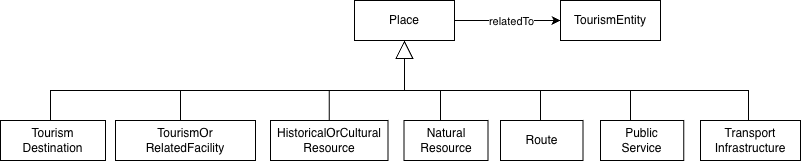

The diagram above was exported from draw.io. Its source (the exported page's mxGraphModel, read from the mxfile embedded in the PNG):
<mxGraphModel dx="1690" dy="1758" grid="1" gridSize="10" guides="1" tooltips="1" connect="1" arrows="1" fold="1" page="1" pageScale="1" pageWidth="827" pageHeight="1169" math="0" shadow="0">
  <root>
    <mxCell id="ZK-XL4ZF2Dgk7HN_vDtv-0" />
    <mxCell id="ZK-XL4ZF2Dgk7HN_vDtv-1" parent="ZK-XL4ZF2Dgk7HN_vDtv-0" />
    <mxCell id="ZK-XL4ZF2Dgk7HN_vDtv-2" parent="ZK-XL4ZF2Dgk7HN_vDtv-1" style="rounded=0;whiteSpace=wrap;html=1;snapToPoint=1;points=[[0.1,0],[0.2,0],[0.3,0],[0.4,0],[0.5,0],[0.6,0],[0.7,0],[0.8,0],[0.9,0],[0,0.1],[0,0.3],[0,0.5],[0,0.7],[0,0.9],[0.1,1],[0.2,1],[0.3,1],[0.4,1],[0.5,1],[0.6,1],[0.7,1],[0.8,1],[0.9,1],[1,0.1],[1,0.3],[1,0.5],[1,0.7],[1,0.9]];" value="Place" vertex="1">
      <mxGeometry height="40" width="100" x="334" y="-140" as="geometry" />
    </mxCell>
    <mxCell id="ZK-XL4ZF2Dgk7HN_vDtv-4" parent="ZK-XL4ZF2Dgk7HN_vDtv-1" style="rounded=0;whiteSpace=wrap;html=1;snapToPoint=1;points=[[0.1,0],[0.2,0],[0.3,0],[0.4,0],[0.5,0],[0.6,0],[0.7,0],[0.8,0],[0.9,0],[0,0.1],[0,0.3],[0,0.5],[0,0.7],[0,0.9],[0.1,1],[0.2,1],[0.3,1],[0.4,1],[0.5,1],[0.6,1],[0.7,1],[0.8,1],[0.9,1],[1,0.1],[1,0.3],[1,0.5],[1,0.7],[1,0.9]];align=center;" value="TourismOr&lt;br&gt;RelatedFacility" vertex="1">
      <mxGeometry height="40" width="140" x="95" y="-20" as="geometry" />
    </mxCell>
    <mxCell id="ZK-XL4ZF2Dgk7HN_vDtv-5" parent="ZK-XL4ZF2Dgk7HN_vDtv-1" style="rounded=0;whiteSpace=wrap;html=1;snapToPoint=1;points=[[0.1,0],[0.2,0],[0.3,0],[0.4,0],[0.5,0],[0.6,0],[0.7,0],[0.8,0],[0.9,0],[0,0.1],[0,0.3],[0,0.5],[0,0.7],[0,0.9],[0.1,1],[0.2,1],[0.3,1],[0.4,1],[0.5,1],[0.6,1],[0.7,1],[0.8,1],[0.9,1],[1,0.1],[1,0.3],[1,0.5],[1,0.7],[1,0.9]];align=center;" value="HistoricalOrCultural&lt;div&gt;Resource&lt;/div&gt;" vertex="1">
      <mxGeometry height="40" width="117.5" x="250" y="-20" as="geometry" />
    </mxCell>
    <mxCell id="ZK-XL4ZF2Dgk7HN_vDtv-17" parent="ZK-XL4ZF2Dgk7HN_vDtv-1" style="rounded=0;whiteSpace=wrap;html=1;snapToPoint=1;points=[[0.1,0],[0.2,0],[0.3,0],[0.4,0],[0.5,0],[0.6,0],[0.7,0],[0.8,0],[0.9,0],[0,0.1],[0,0.3],[0,0.5],[0,0.7],[0,0.9],[0.1,1],[0.2,1],[0.3,1],[0.4,1],[0.5,1],[0.6,1],[0.7,1],[0.8,1],[0.9,1],[1,0.1],[1,0.3],[1,0.5],[1,0.7],[1,0.9]];" value="Transport&lt;div&gt;&lt;span style=&quot;background-color: transparent; color: light-dark(rgb(0, 0, 0), rgb(255, 255, 255));&quot;&gt;Infrastructure&lt;/span&gt;&lt;/div&gt;" vertex="1">
      <mxGeometry height="40" width="100" x="680" y="-20" as="geometry" />
    </mxCell>
    <mxCell id="ZK-XL4ZF2Dgk7HN_vDtv-28" parent="ZK-XL4ZF2Dgk7HN_vDtv-1" style="rounded=0;whiteSpace=wrap;html=1;snapToPoint=1;points=[[0.1,0],[0.2,0],[0.3,0],[0.4,0],[0.5,0],[0.6,0],[0.7,0],[0.8,0],[0.9,0],[0,0.1],[0,0.3],[0,0.5],[0,0.7],[0,0.9],[0.1,1],[0.2,1],[0.3,1],[0.4,1],[0.5,1],[0.6,1],[0.7,1],[0.8,1],[0.9,1],[1,0.1],[1,0.3],[1,0.5],[1,0.7],[1,0.9]];align=center;" value="Natural&lt;br&gt;Resource" vertex="1">
      <mxGeometry height="40" width="84" x="383.5" y="-20" as="geometry" />
    </mxCell>
    <mxCell id="ZK-XL4ZF2Dgk7HN_vDtv-36" parent="ZK-XL4ZF2Dgk7HN_vDtv-1" style="rounded=0;whiteSpace=wrap;html=1;snapToPoint=1;points=[[0.1,0],[0.2,0],[0.3,0],[0.4,0],[0.5,0],[0.6,0],[0.7,0],[0.8,0],[0.9,0],[0,0.1],[0,0.3],[0,0.5],[0,0.7],[0,0.9],[0.1,1],[0.2,1],[0.3,1],[0.4,1],[0.5,1],[0.6,1],[0.7,1],[0.8,1],[0.9,1],[1,0.1],[1,0.3],[1,0.5],[1,0.7],[1,0.9]];align=center;" value="Route" vertex="1">
      <mxGeometry height="40" width="82.5" x="480" y="-20" as="geometry" />
    </mxCell>
    <mxCell id="ZK-XL4ZF2Dgk7HN_vDtv-37" parent="ZK-XL4ZF2Dgk7HN_vDtv-1" style="rounded=0;whiteSpace=wrap;html=1;snapToPoint=1;points=[[0.1,0],[0.2,0],[0.3,0],[0.4,0],[0.5,0],[0.6,0],[0.7,0],[0.8,0],[0.9,0],[0,0.1],[0,0.3],[0,0.5],[0,0.7],[0,0.9],[0.1,1],[0.2,1],[0.3,1],[0.4,1],[0.5,1],[0.6,1],[0.7,1],[0.8,1],[0.9,1],[1,0.1],[1,0.3],[1,0.5],[1,0.7],[1,0.9]];align=center;" value="Public&lt;br&gt;Service" vertex="1">
      <mxGeometry height="40" width="83.25" x="580" y="-20" as="geometry" />
    </mxCell>
    <mxCell id="ZK-XL4ZF2Dgk7HN_vDtv-38" edge="1" parent="ZK-XL4ZF2Dgk7HN_vDtv-1" style="endArrow=block;endSize=16;endFill=0;html=1;rounded=0;entryX=0.5;entryY=1;entryDx=0;entryDy=0;" target="ZK-XL4ZF2Dgk7HN_vDtv-2" value="">
      <mxGeometry relative="1" width="160" as="geometry">
        <Array as="points">
          <mxPoint x="610" y="-50" />
          <mxPoint x="480" y="-50" />
          <mxPoint x="384" y="-50" />
        </Array>
        <mxPoint x="610" y="-20" as="sourcePoint" />
        <mxPoint x="375" y="60" as="targetPoint" />
      </mxGeometry>
    </mxCell>
    <mxCell id="ZK-XL4ZF2Dgk7HN_vDtv-45" edge="1" parent="ZK-XL4ZF2Dgk7HN_vDtv-1" source="ZK-XL4ZF2Dgk7HN_vDtv-4" style="edgeStyle=orthogonalEdgeStyle;rounded=0;orthogonalLoop=1;jettySize=auto;html=1;entryX=0.5;entryY=0;entryDx=0;entryDy=0;endArrow=none;endFill=0;exitX=0.5;exitY=0;exitDx=0;exitDy=0;" target="ZK-XL4ZF2Dgk7HN_vDtv-17">
      <mxGeometry relative="1" as="geometry">
        <Array as="points">
          <mxPoint x="160" y="-20" />
          <mxPoint x="160" y="-50" />
          <mxPoint x="728" y="-50" />
        </Array>
        <mxPoint x="470" y="-20" as="sourcePoint" />
        <mxPoint x="767.5" y="-14" as="targetPoint" />
      </mxGeometry>
    </mxCell>
    <mxCell id="ZK-XL4ZF2Dgk7HN_vDtv-46" edge="1" parent="ZK-XL4ZF2Dgk7HN_vDtv-1" source="ZK-XL4ZF2Dgk7HN_vDtv-5" style="edgeStyle=orthogonalEdgeStyle;rounded=0;orthogonalLoop=1;jettySize=auto;html=1;entryX=0.5;entryY=0;entryDx=0;entryDy=0;endArrow=none;endFill=0;exitX=0.5;exitY=0;exitDx=0;exitDy=0;" target="ZK-XL4ZF2Dgk7HN_vDtv-36">
      <mxGeometry relative="1" as="geometry">
        <Array as="points">
          <mxPoint x="309" y="-50" />
          <mxPoint x="520" y="-50" />
          <mxPoint x="520" y="-20" />
        </Array>
        <mxPoint x="300" y="-30" as="sourcePoint" />
        <mxPoint x="798" y="-20" as="targetPoint" />
      </mxGeometry>
    </mxCell>
    <mxCell id="ZK-XL4ZF2Dgk7HN_vDtv-47" parent="ZK-XL4ZF2Dgk7HN_vDtv-1" style="rounded=0;whiteSpace=wrap;html=1;snapToPoint=1;points=[[0.1,0],[0.2,0],[0.3,0],[0.4,0],[0.5,0],[0.6,0],[0.7,0],[0.8,0],[0.9,0],[0,0.1],[0,0.3],[0,0.5],[0,0.7],[0,0.9],[0.1,1],[0.2,1],[0.3,1],[0.4,1],[0.5,1],[0.6,1],[0.7,1],[0.8,1],[0.9,1],[1,0.1],[1,0.3],[1,0.5],[1,0.7],[1,0.9]];align=center;" value="Tourism &lt;br&gt;Destination" vertex="1">
      <mxGeometry height="40" width="105" x="-20" y="-20" as="geometry" />
    </mxCell>
    <mxCell id="ZK-XL4ZF2Dgk7HN_vDtv-48" edge="1" parent="ZK-XL4ZF2Dgk7HN_vDtv-1" style="edgeStyle=orthogonalEdgeStyle;rounded=0;orthogonalLoop=1;jettySize=auto;html=1;endArrow=none;endFill=0;exitX=0.5;exitY=0;exitDx=0;exitDy=0;">
      <mxGeometry relative="1" as="geometry">
        <Array as="points">
          <mxPoint x="30" y="-20" />
          <mxPoint x="30" y="-50" />
          <mxPoint x="610" y="-50" />
          <mxPoint x="610" y="-20" />
        </Array>
        <mxPoint x="35" y="-20" as="sourcePoint" />
        <mxPoint x="610" y="-20" as="targetPoint" />
      </mxGeometry>
    </mxCell>
    <mxCell id="ZK-XL4ZF2Dgk7HN_vDtv-49" edge="1" parent="ZK-XL4ZF2Dgk7HN_vDtv-1" style="edgeStyle=orthogonalEdgeStyle;rounded=0;orthogonalLoop=1;jettySize=auto;html=1;entryX=0.5;entryY=0;entryDx=0;entryDy=0;endArrow=none;endFill=0;exitX=0.5;exitY=0;exitDx=0;exitDy=0;" target="ZK-XL4ZF2Dgk7HN_vDtv-37">
      <mxGeometry relative="1" as="geometry">
        <Array as="points">
          <mxPoint x="420" y="-50" />
          <mxPoint x="610" y="-50" />
          <mxPoint x="610" y="-20" />
        </Array>
        <mxPoint x="420" y="-20" as="sourcePoint" />
        <mxPoint x="632" y="-20" as="targetPoint" />
      </mxGeometry>
    </mxCell>
    <mxCell id="LF3yaVi0Nc3EprAqpEVO-0" parent="ZK-XL4ZF2Dgk7HN_vDtv-1" style="rounded=0;whiteSpace=wrap;html=1;snapToPoint=1;points=[[0.1,0],[0.2,0],[0.3,0],[0.4,0],[0.5,0],[0.6,0],[0.7,0],[0.8,0],[0.9,0],[0,0.1],[0,0.3],[0,0.5],[0,0.7],[0,0.9],[0.1,1],[0.2,1],[0.3,1],[0.4,1],[0.5,1],[0.6,1],[0.7,1],[0.8,1],[0.9,1],[1,0.1],[1,0.3],[1,0.5],[1,0.7],[1,0.9]];" value="TourismEntity" vertex="1">
      <mxGeometry height="40" width="100" x="540" y="-140" as="geometry" />
    </mxCell>
    <mxCell id="eb8naXPUY5a24T1yz76j-0" edge="1" parent="ZK-XL4ZF2Dgk7HN_vDtv-1" source="ZK-XL4ZF2Dgk7HN_vDtv-2" style="endArrow=classic;html=1;rounded=0;exitX=1;exitY=0.5;exitDx=0;exitDy=0;entryX=0;entryY=0.5;entryDx=0;entryDy=0;" target="LF3yaVi0Nc3EprAqpEVO-0" value="">
      <mxGeometry height="50" relative="1" width="50" as="geometry">
        <mxPoint x="310" y="-260" as="sourcePoint" />
        <mxPoint x="360" y="-310" as="targetPoint" />
      </mxGeometry>
    </mxCell>
    <mxCell id="eb8naXPUY5a24T1yz76j-1" connectable="0" parent="eb8naXPUY5a24T1yz76j-0" style="edgeLabel;html=1;align=center;verticalAlign=middle;resizable=0;points=[];" value="relatedTo" vertex="1">
      <mxGeometry relative="1" x="-0.2144" as="geometry">
        <mxPoint x="14" as="offset" />
      </mxGeometry>
    </mxCell>
  </root>
</mxGraphModel>